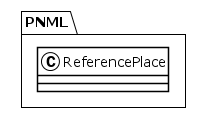

The diagram above was rendered by PlantUML. Its source (embedded in the PNG):
@startuml
!theme plain
package PNML {
class ReferencePlace {
}
}
@enduml